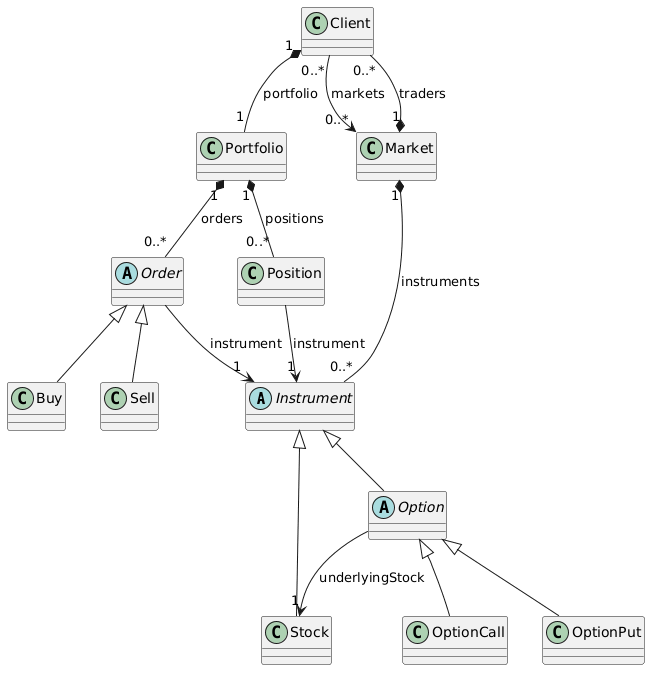

The diagram above was rendered by PlantUML. Its source (embedded in the PNG):
@startuml
skinparam classAttributeIconSize 0

' ====== CLASSES (no methods) ======
abstract class Instrument
class Stock
abstract class Option
class OptionCall
class OptionPut

abstract class Order
class Buy
class Sell

class Position
class Portfolio
class Client
class Market

' ====== INHERITANCE (JE) ======
Instrument <|-- Stock
Instrument <|-- Option
Option <|-- OptionCall
Option <|-- OptionPut

Order <|-- Buy
Order <|-- Sell

' ====== RELATIONSHIPS (MÁ) ======
' Market owns instruments and clients (composition)
Market "1" *-- "0..*" Instrument : instruments
Market "1" *-- "0..*" Client     : traders

' Client owns portfolio (composition)
Client "1" *-- "1" Portfolio : portfolio

' Portfolio owns orders & positions (composition)
Portfolio "1" *-- "0..*" Order    : orders
Portfolio "1" *-- "0..*" Position : positions

' References (non-owning pointers)
Order    --> "1" Instrument : instrument
Position --> "1" Instrument : instrument
Option   --> "1" Stock      : underlyingStock

' Client knows markets (registration list)
Client "0..*" --> "0..*" Market : markets
@enduml